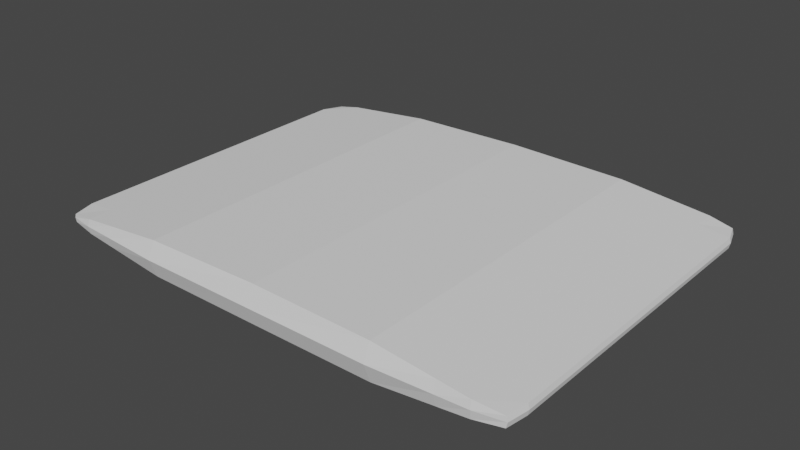# Source: BLCB.blend  (saved by Blender 3.4.6; exported with 4.5.12 LTS)
import bpy
from mathutils import Matrix  # noqa: F401  (used for matrix-valued properties, if any)

bpy.ops.wm.read_factory_settings(use_empty=True)
scene = bpy.context.scene
scene.name = 'Scene'

# ---- collections
col_collection = bpy.data.collections.new('Collection'); scene.collection.children.link(col_collection)

# ---- world
world_world = bpy.data.worlds.new('World'); scene.world = world_world
world_world.use_nodes = True; world_world.node_tree.nodes.clear()
_N = world_world.node_tree.nodes; _L = world_world.node_tree.links
n0 = _N.new('ShaderNodeOutputWorld'); n0.name = 'World Output'; n0.location = (300, 300)
n1 = _N.new('ShaderNodeBackground'); n1.name = 'Background'; n1.location = (10, 300)
n1.inputs[0].default_value = (0.05088, 0.05088, 0.05088, 1.0)
_L.new(n1.outputs[0], n0.inputs[0])
n0.is_active_output = True
world_world.color = (0.05088, 0.05088, 0.05088)
world_world.use_sun_shadow = False
world_world.sun_shadow_jitter_overblur = 0.0

# ---- meshes
me_plane = bpy.data.meshes.new('Plane')
me_plane.from_pydata([(-3.35, -2.526, 0.2122), (3.4, -2.509, 0.197), (-3.312, 2.509, 0.2122), (3.359, 2.494, 0.197), (-3.35, -2.526, 0.3273), (3.4, -2.509, 0.3439), (-3.312, 2.509, 0.3273), (3.359, 2.494, 0.3439), (0.0, -2.556, 0.0), (0.0, 2.556, 0.0), (0.0, -2.556, 0.5472), (0.0, 2.556, 0.5472), (-3.33, 2.509, 0.2736), (3.377, 2.494, 0.2736), (3.418, -2.509, 0.2736), (-3.368, -2.526, 0.2736), (0.0, -2.657, 0.2736), (0.0, 2.649, 0.2736), (-1.723, 2.556, 0.006574), (-1.723, 2.556, 0.5085), (-1.723, -2.556, 0.006574), (-1.723, -2.556, 0.5085), (-1.723, -2.657, 0.2736), (-1.723, 2.649, 0.2736), (1.723, -2.556, -0.001054), (1.723, -2.556, 0.5168), (1.723, 2.556, -0.001054), (1.723, 2.556, 0.5168), (1.723, 2.649, 0.2736), (1.723, -2.657, 0.2736), (-3.445, -9.632e-05, 0.2122), (3.445, -9.632e-05, 0.197), (-3.445, -9.632e-05, 0.3273), (3.445, -9.632e-05, 0.3439), (0.0, -9.632e-05, 0.5472), (0.0, -9.632e-05, 0.0), (-3.463, -9.632e-05, 0.2736), (3.463, -9.632e-05, 0.2736), (-1.723, -9.632e-05, 0.006574), (-1.723, -9.632e-05, 0.5085), (1.723, -9.632e-05, 0.5168), (1.723, -9.632e-05, -0.001054), (3.445, 1.278, 0.197), (3.445, 1.278, 0.3439), (0.0, 1.278, 0.5472), (-3.463, 1.278, 0.2736), (-1.723, 1.278, 0.5085), (1.723, 1.278, 0.5168), (-3.445, 1.278, 0.2122), (-3.445, 1.278, 0.3273), (0.0, 1.278, 0.0), (3.463, 1.278, 0.2736), (-1.723, 1.278, 0.006574), (1.723, 1.278, -0.001054), (3.445, 1.917, 0.197), (3.445, 1.917, 0.3439), (0.0, 1.917, 0.5472), (-3.463, 1.917, 0.2736), (-1.723, 1.917, 0.5085), (1.723, 1.917, 0.5168), (-3.445, 1.917, 0.2122), (-3.445, 1.917, 0.3273), (0.0, 1.917, 0.0), (3.463, 1.917, 0.2736), (-1.723, 1.917, 0.006574), (1.723, 1.917, -0.001054), (3.445, 2.236, 0.197), (3.445, 2.236, 0.3439), (0.0, 2.236, 0.5472), (-3.463, 2.236, 0.2736), (-1.723, 2.236, 0.5085), (1.723, 2.236, 0.5168), (-3.445, 2.236, 0.2122), (-3.445, 2.236, 0.3273), (0.0, 2.236, 0.0), (3.463, 2.236, 0.2736), (-1.723, 2.236, 0.006574), (1.723, 2.236, -0.001054), (-3.445, -1.278, 0.2122), (-3.445, -1.278, 0.3273), (0.0, -1.278, 0.0), (3.463, -1.278, 0.2736), (-1.723, -1.278, 0.006574), (1.723, -1.278, -0.001054), (3.445, -1.278, 0.197), (3.445, -1.278, 0.3439), (0.0, -1.278, 0.5472), (-3.463, -1.278, 0.2736), (-1.723, -1.278, 0.5085), (1.723, -1.278, 0.5168), (-3.445, -1.917, 0.2122), (-3.445, -1.917, 0.3273), (0.0, -1.917, 0.0), (3.463, -1.917, 0.2736), (-1.723, -1.917, 0.006574), (1.723, -1.917, -0.001054), (3.445, -1.917, 0.197), (3.445, -1.917, 0.3439), (0.0, -1.917, 0.5472), (-3.463, -1.917, 0.2736), (-1.723, -1.917, 0.5085), (1.723, -1.917, 0.5168), (-3.445, -2.207, 0.2122), (-3.445, -2.207, 0.3273), (0.0, -2.207, 0.0), (3.463, -2.207, 0.2736), (-1.723, -2.207, 0.006574), (1.723, -2.207, -0.001054), (3.445, -2.207, 0.197), (3.445, -2.207, 0.3439), (0.0, -2.207, 0.5472), (-3.463, -2.207, 0.2736), (-1.723, -2.207, 0.5085), (1.723, -2.207, 0.5168), (2.584, -2.556, 0.09796), (2.584, -2.556, 0.4304), (2.593, 2.603, 0.2736), (2.584, 2.556, 0.09796), (2.584, 2.556, 0.4304), (2.593, -2.606, 0.2736), (2.584, -9.632e-05, 0.4304), (2.584, -9.632e-05, 0.09796), (2.584, 1.278, 0.4304), (2.584, 1.278, 0.09796), (2.584, 1.917, 0.4304), (2.584, 1.917, 0.09796), (2.584, 2.236, 0.4304), (2.584, 2.236, 0.09796), (2.584, -1.278, 0.09796), (2.584, -1.278, 0.4304), (2.584, -1.917, 0.4304), (2.584, -1.917, 0.09796), (2.584, -2.207, 0.09796), (2.584, -2.207, 0.4304), (3.015, -2.556, 0.1475), (3.015, -2.556, 0.3872), (3.028, 2.579, 0.2736), (3.015, -9.632e-05, 0.1475), (3.015, 1.278, 0.1475), (3.015, 1.917, 0.1475), (3.015, 2.236, 0.1475), (3.015, -1.278, 0.1475), (3.015, -1.917, 0.1475), (3.015, -2.207, 0.1475), (3.015, 2.556, 0.1475), (3.015, 2.556, 0.3872), (3.028, -2.581, 0.2736), (3.015, -9.632e-05, 0.3872), (3.015, 1.278, 0.3872), (3.015, 1.917, 0.3872), (3.015, 2.236, 0.3872), (3.015, -1.278, 0.3872), (3.015, -1.917, 0.3872), (3.015, -2.207, 0.3872), (-2.584, 2.556, 0.1094), (-2.584, 2.556, 0.4179), (-2.593, -2.606, 0.2736), (-2.584, -2.556, 0.1094), (-2.584, -2.556, 0.4179), (-2.593, 2.603, 0.2736), (-2.584, -9.632e-05, 0.4179), (-2.584, -9.632e-05, 0.1094), (-2.584, 1.278, 0.4179), (-2.584, 1.278, 0.1094), (-2.584, 1.917, 0.4179), (-2.584, 1.917, 0.1094), (-2.584, 2.236, 0.4179), (-2.584, 2.236, 0.1094), (-2.584, -1.278, 0.1094), (-2.584, -1.278, 0.4179), (-2.584, -1.917, 0.4179), (-2.584, -1.917, 0.1094), (-2.584, -2.207, 0.1094), (-2.584, -2.207, 0.4179), (-3.015, 2.556, 0.1608), (-3.015, 2.556, 0.3726), (-3.028, -2.581, 0.2736), (-3.015, -9.632e-05, 0.3726), (-3.015, 1.278, 0.3726), (-3.015, 1.917, 0.3726), (-3.015, 2.236, 0.3726), (-3.015, -1.278, 0.3726), (-3.015, -1.917, 0.3726), (-3.015, -2.207, 0.3726), (-3.015, -2.556, 0.1608), (-3.015, -2.556, 0.3726), (-3.028, 2.579, 0.2736), (-3.015, -9.632e-05, 0.1608), (-3.015, 1.278, 0.1608), (-3.015, 1.917, 0.1608), (-3.015, 2.236, 0.1608), (-3.015, -1.278, 0.1608), (-3.015, -1.917, 0.1608), (-3.015, -2.207, 0.1608)], [], [(140, 144, 3, 66), (150, 67, 7, 145), (186, 12, 6, 175), (146, 14, 5, 135), (75, 13, 7, 67), (111, 15, 4, 103), (22, 16, 10, 21), (28, 17, 11, 27), (70, 68, 11, 19), (76, 18, 9, 74), (26, 9, 17, 28), (20, 8, 16, 22), (102, 0, 15, 111), (66, 3, 13, 75), (134, 1, 14, 146), (174, 2, 12, 186), (9, 18, 23, 17), (157, 20, 22, 156), (167, 154, 18, 76), (166, 70, 19, 155), (156, 22, 21, 158), (17, 23, 19, 11), (8, 24, 29, 16), (117, 26, 28, 116), (116, 28, 27, 118), (16, 29, 25, 10), (68, 71, 27, 11), (74, 9, 26, 77), (80, 35, 41, 83), (86, 89, 40, 34), (169, 88, 39, 160), (168, 161, 38, 82), (84, 31, 37, 81), (48, 30, 36, 45), (82, 38, 35, 80), (88, 86, 34, 39), (45, 36, 32, 49), (81, 37, 33, 85), (151, 85, 33, 147), (141, 137, 31, 84), (57, 45, 49, 61), (60, 48, 45, 57), (35, 50, 53, 41), (34, 40, 47, 44), (160, 39, 46, 162), (161, 163, 52, 38), (31, 42, 51, 37), (38, 52, 50, 35), (39, 34, 44, 46), (37, 51, 43, 33), (147, 33, 43, 148), (137, 138, 42, 31), (72, 60, 57, 69), (69, 57, 61, 73), (50, 62, 65, 53), (44, 47, 59, 56), (162, 46, 58, 164), (163, 165, 64, 52), (42, 54, 63, 51), (52, 64, 62, 50), (46, 44, 56, 58), (51, 63, 55, 43), (148, 43, 55, 149), (138, 139, 54, 42), (12, 69, 73, 6), (2, 72, 69, 12), (62, 74, 77, 65), (56, 59, 71, 68), (164, 58, 70, 166), (165, 167, 76, 64), (54, 66, 75, 63), (64, 76, 74, 62), (58, 56, 68, 70), (63, 75, 67, 55), (149, 55, 67, 150), (139, 140, 66, 54), (142, 141, 84, 96), (152, 97, 85, 151), (93, 81, 85, 97), (100, 98, 86, 88), (94, 82, 80, 92), (96, 84, 81, 93), (171, 168, 82, 94), (170, 100, 88, 169), (98, 101, 89, 86), (92, 80, 83, 95), (30, 78, 87, 36), (36, 87, 79, 32), (104, 92, 95, 107), (110, 113, 101, 98), (173, 112, 100, 170), (172, 171, 94, 106), (108, 96, 93, 105), (106, 94, 92, 104), (112, 110, 98, 100), (105, 93, 97, 109), (153, 109, 97, 152), (143, 142, 96, 108), (78, 90, 99, 87), (87, 99, 91, 79), (134, 143, 108, 1), (135, 5, 109, 153), (14, 105, 109, 5), (21, 10, 110, 112), (20, 106, 104, 8), (1, 108, 105, 14), (157, 172, 106, 20), (158, 21, 112, 173), (10, 25, 113, 110), (8, 104, 107, 24), (90, 102, 111, 99), (99, 111, 103, 91), (25, 115, 133, 113), (24, 107, 132, 114), (107, 95, 131, 132), (113, 133, 130, 101), (101, 130, 129, 89), (95, 83, 128, 131), (65, 77, 127, 125), (59, 124, 126, 71), (53, 65, 125, 123), (47, 122, 124, 59), (41, 53, 123, 121), (40, 120, 122, 47), (83, 41, 121, 128), (89, 129, 120, 40), (136, 116, 118, 145), (144, 117, 116, 136), (24, 114, 119, 29), (29, 119, 115, 25), (71, 126, 118, 27), (77, 26, 117, 127), (3, 144, 136, 13), (13, 136, 145, 7), (115, 135, 153, 133), (114, 132, 143, 134), (132, 131, 142, 143), (133, 153, 152, 130), (130, 152, 151, 129), (131, 128, 141, 142), (125, 127, 140, 139), (124, 149, 150, 126), (123, 125, 139, 138), (122, 148, 149, 124), (121, 123, 138, 137), (120, 147, 148, 122), (128, 121, 137, 141), (129, 151, 147, 120), (114, 134, 146, 119), (119, 146, 135, 115), (126, 150, 145, 118), (127, 117, 144, 140), (185, 158, 173, 183), (184, 193, 172, 157), (193, 192, 171, 172), (183, 173, 170, 182), (182, 170, 169, 181), (192, 191, 168, 171), (189, 190, 167, 165), (179, 164, 166, 180), (188, 189, 165, 163), (178, 162, 164, 179), (187, 188, 163, 161), (177, 160, 162, 178), (191, 187, 161, 168), (181, 169, 160, 177), (176, 156, 158, 185), (180, 166, 155, 175), (190, 174, 154, 167), (184, 157, 156, 176), (18, 154, 159, 23), (23, 159, 155, 19), (0, 184, 176, 15), (72, 2, 174, 190), (73, 180, 175, 6), (15, 176, 185, 4), (79, 181, 177, 32), (78, 30, 187, 191), (32, 177, 178, 49), (30, 48, 188, 187), (49, 178, 179, 61), (48, 60, 189, 188), (61, 179, 180, 73), (60, 72, 190, 189), (90, 78, 191, 192), (91, 182, 181, 79), (103, 183, 182, 91), (102, 90, 192, 193), (0, 102, 193, 184), (4, 185, 183, 103), (154, 174, 186, 159), (159, 186, 175, 155)])
_uv = me_plane.uv_layers.new(name='UVMap')
_uv.uv.foreach_set('vector', [0.9375, 0.9375, 0.9375, 1.0, 1.0, 1.0, 1.0, 0.9375, 0.9375, 0.9375, 1.0, 0.9375, 1.0, 1.0, 0.9375, 1.0, 0.0625, 1.0, 0.0, 1.0, 0.0, 1.0, 0.0625, 1.0, 0.9375, 0.0, 1.0, 0.0, 1.0, 0.0, 0.9375, 0.0, 1.0, 0.9375, 1.0, 1.0, 1.0, 1.0, 1.0, 0.9375, 0.0, 0.0683, 0.0, 0.0, 0.0, 0.0, 0.0, 0.0683, 0.25, 0.0, 0.5, 0.0, 0.5, 0.0, 0.25, 0.0, 0.75, 1.0, 0.5, 1.0, 0.5, 1.0, 0.75, 1.0, 0.25, 0.9375, 0.5, 0.9375, 0.5, 1.0, 0.25, 1.0, 0.25, 0.9375, 0.25, 1.0, 0.5, 1.0, 0.5, 0.9375, 0.75, 1.0, 0.5, 1.0, 0.5, 1.0, 0.75, 1.0, 0.25, 0.0, 0.5, 0.0, 0.5, 0.0, 0.25, 0.0, 0.0, 0.0683, 0.0, 0.0, 0.0, 0.0, 0.0, 0.0683, 1.0, 0.9375, 1.0, 1.0, 1.0, 1.0, 1.0, 0.9375, 0.9375, 0.0, 1.0, 0.0, 1.0, 0.0, 0.9375, 0.0, 0.0625, 1.0, 0.0, 1.0, 0.0, 1.0, 0.0625, 1.0, 0.5, 1.0, 0.25, 1.0, 0.25, 1.0, 0.5, 1.0, 0.125, 0.0, 0.25, 0.0, 0.25, 0.0, 0.125, 0.0, 0.125, 0.9375, 0.125, 1.0, 0.25, 1.0, 0.25, 0.9375, 0.125, 0.9375, 0.25, 0.9375, 0.25, 1.0, 0.125, 1.0, 0.125, 0.0, 0.25, 0.0, 0.25, 0.0, 0.125, 0.0, 0.5, 1.0, 0.25, 1.0, 0.25, 1.0, 0.5, 1.0, 0.5, 0.0, 0.75, 0.0, 0.75, 0.0, 0.5, 0.0, 0.875, 1.0, 0.75, 1.0, 0.75, 1.0, 0.875, 1.0, 0.875, 1.0, 0.75, 1.0, 0.75, 1.0, 0.875, 1.0, 0.5, 0.0, 0.75, 0.0, 0.75, 0.0, 0.5, 0.0, 0.5, 0.9375, 0.75, 0.9375, 0.75, 1.0, 0.5, 1.0, 0.5, 0.9375, 0.5, 1.0, 0.75, 1.0, 0.75, 0.9375, 0.5, 0.25, 0.5, 0.5, 0.75, 0.5, 0.75, 0.25, 0.5, 0.25, 0.75, 0.25, 0.75, 0.5, 0.5, 0.5, 0.125, 0.25, 0.25, 0.25, 0.25, 0.5, 0.125, 0.5, 0.125, 0.25, 0.125, 0.5, 0.25, 0.5, 0.25, 0.25, 1.0, 0.25, 1.0, 0.5, 1.0, 0.5, 1.0, 0.25, 0.0, 0.75, 0.0, 0.5, 0.0, 0.5, 0.0, 0.75, 0.25, 0.25, 0.25, 0.5, 0.5, 0.5, 0.5, 0.25, 0.25, 0.25, 0.5, 0.25, 0.5, 0.5, 0.25, 0.5, 0.0, 0.75, 0.0, 0.5, 0.0, 0.5, 0.0, 0.75, 1.0, 0.25, 1.0, 0.5, 1.0, 0.5, 1.0, 0.25, 0.9375, 0.25, 1.0, 0.25, 1.0, 0.5, 0.9375, 0.5, 0.9375, 0.25, 0.9375, 0.5, 1.0, 0.5, 1.0, 0.25, 0.0, 0.875, 0.0, 0.75, 0.0, 0.75, 0.0, 0.875, 0.0, 0.875, 0.0, 0.75, 0.0, 0.75, 0.0, 0.875, 0.5, 0.5, 0.5, 0.75, 0.75, 0.75, 0.75, 0.5, 0.5, 0.5, 0.75, 0.5, 0.75, 0.75, 0.5, 0.75, 0.125, 0.5, 0.25, 0.5, 0.25, 0.75, 0.125, 0.75, 0.125, 0.5, 0.125, 0.75, 0.25, 0.75, 0.25, 0.5, 1.0, 0.5, 1.0, 0.75, 1.0, 0.75, 1.0, 0.5, 0.25, 0.5, 0.25, 0.75, 0.5, 0.75, 0.5, 0.5, 0.25, 0.5, 0.5, 0.5, 0.5, 0.75, 0.25, 0.75, 1.0, 0.5, 1.0, 0.75, 1.0, 0.75, 1.0, 0.5, 0.9375, 0.5, 1.0, 0.5, 1.0, 0.75, 0.9375, 0.75, 0.9375, 0.5, 0.9375, 0.75, 1.0, 0.75, 1.0, 0.5, 0.0, 0.9375, 0.0, 0.875, 0.0, 0.875, 0.0, 0.9375, 0.0, 0.9375, 0.0, 0.875, 0.0, 0.875, 0.0, 0.9375, 0.5, 0.75, 0.5, 0.875, 0.75, 0.875, 0.75, 0.75, 0.5, 0.75, 0.75, 0.75, 0.75, 0.875, 0.5, 0.875, 0.125, 0.75, 0.25, 0.75, 0.25, 0.875, 0.125, 0.875, 0.125, 0.75, 0.125, 0.875, 0.25, 0.875, 0.25, 0.75, 1.0, 0.75, 1.0, 0.875, 1.0, 0.875, 1.0, 0.75, 0.25, 0.75, 0.25, 0.875, 0.5, 0.875, 0.5, 0.75, 0.25, 0.75, 0.5, 0.75, 0.5, 0.875, 0.25, 0.875, 1.0, 0.75, 1.0, 0.875, 1.0, 0.875, 1.0, 0.75, 0.9375, 0.75, 1.0, 0.75, 1.0, 0.875, 0.9375, 0.875, 0.9375, 0.75, 0.9375, 0.875, 1.0, 0.875, 1.0, 0.75, 0.0, 1.0, 0.0, 0.9375, 0.0, 0.9375, 0.0, 1.0, 0.0, 1.0, 0.0, 0.9375, 0.0, 0.9375, 0.0, 1.0, 0.5, 0.875, 0.5, 0.9375, 0.75, 0.9375, 0.75, 0.875, 0.5, 0.875, 0.75, 0.875, 0.75, 0.9375, 0.5, 0.9375, 0.125, 0.875, 0.25, 0.875, 0.25, 0.9375, 0.125, 0.9375, 0.125, 0.875, 0.125, 0.9375, 0.25, 0.9375, 0.25, 0.875, 1.0, 0.875, 1.0, 0.9375, 1.0, 0.9375, 1.0, 0.875, 0.25, 0.875, 0.25, 0.9375, 0.5, 0.9375, 0.5, 0.875, 0.25, 0.875, 0.5, 0.875, 0.5, 0.9375, 0.25, 0.9375, 1.0, 0.875, 1.0, 0.9375, 1.0, 0.9375, 1.0, 0.875, 0.9375, 0.875, 1.0, 0.875, 1.0, 0.9375, 0.9375, 0.9375, 0.9375, 0.875, 0.9375, 0.9375, 1.0, 0.9375, 1.0, 0.875, 0.9375, 0.125, 0.9375, 0.25, 1.0, 0.25, 1.0, 0.125, 0.9375, 0.125, 1.0, 0.125, 1.0, 0.25, 0.9375, 0.25, 1.0, 0.125, 1.0, 0.25, 1.0, 0.25, 1.0, 0.125, 0.25, 0.125, 0.5, 0.125, 0.5, 0.25, 0.25, 0.25, 0.25, 0.125, 0.25, 0.25, 0.5, 0.25, 0.5, 0.125, 1.0, 0.125, 1.0, 0.25, 1.0, 0.25, 1.0, 0.125, 0.125, 0.125, 0.125, 0.25, 0.25, 0.25, 0.25, 0.125, 0.125, 0.125, 0.25, 0.125, 0.25, 0.25, 0.125, 0.25, 0.5, 0.125, 0.75, 0.125, 0.75, 0.25, 0.5, 0.25, 0.5, 0.125, 0.5, 0.25, 0.75, 0.25, 0.75, 0.125, 0.0, 0.5, 0.0, 0.25, 0.0, 0.25, 0.0, 0.5, 0.0, 0.5, 0.0, 0.25, 0.0, 0.25, 0.0, 0.5, 0.5, 0.0683, 0.5, 0.125, 0.75, 0.125, 0.75, 0.0683, 0.5, 0.0683, 0.75, 0.0683, 0.75, 0.125, 0.5, 0.125, 0.125, 0.0683, 0.25, 0.0683, 0.25, 0.125, 0.125, 0.125, 0.125, 0.0683, 0.125, 0.125, 0.25, 0.125, 0.25, 0.0683, 1.0, 0.0683, 1.0, 0.125, 1.0, 0.125, 1.0, 0.0683, 0.25, 0.0683, 0.25, 0.125, 0.5, 0.125, 0.5, 0.0683, 0.25, 0.0683, 0.5, 0.0683, 0.5, 0.125, 0.25, 0.125, 1.0, 0.0683, 1.0, 0.125, 1.0, 0.125, 1.0, 0.0683, 0.9375, 0.0683, 1.0, 0.0683, 1.0, 0.125, 0.9375, 0.125, 0.9375, 0.0683, 0.9375, 0.125, 1.0, 0.125, 1.0, 0.0683, 0.0, 0.25, 0.0, 0.125, 0.0, 0.125, 0.0, 0.25, 0.0, 0.25, 0.0, 0.125, 0.0, 0.125, 0.0, 0.25, 0.9375, 0.0, 0.9375, 0.0683, 1.0, 0.0683, 1.0, 0.0, 0.9375, 0.0, 1.0, 0.0, 1.0, 0.0683, 0.9375, 0.0683, 1.0, 0.0, 1.0, 0.0683, 1.0, 0.0683, 1.0, 0.0, 0.25, 0.0, 0.5, 0.0, 0.5, 0.0683, 0.25, 0.0683, 0.25, 0.0, 0.25, 0.0683, 0.5, 0.0683, 0.5, 0.0, 1.0, 0.0, 1.0, 0.0683, 1.0, 0.0683, 1.0, 0.0, 0.125, 0.0, 0.125, 0.0683, 0.25, 0.0683, 0.25, 0.0, 0.125, 0.0, 0.25, 0.0, 0.25, 0.0683, 0.125, 0.0683, 0.5, 0.0, 0.75, 0.0, 0.75, 0.0683, 0.5, 0.0683, 0.5, 0.0, 0.5, 0.0683, 0.75, 0.0683, 0.75, 0.0, 0.0, 0.125, 0.0, 0.0683, 0.0, 0.0683, 0.0, 0.125, 0.0, 0.125, 0.0, 0.0683, 0.0, 0.0683, 0.0, 0.125, 0.75, 0.0, 0.875, 0.0, 0.875, 0.0683, 0.75, 0.0683, 0.75, 0.0, 0.75, 0.0683, 0.875, 0.0683, 0.875, 0.0, 0.75, 0.0683, 0.75, 0.125, 0.875, 0.125, 0.875, 0.0683, 0.75, 0.0683, 0.875, 0.0683, 0.875, 0.125, 0.75, 0.125, 0.75, 0.125, 0.875, 0.125, 0.875, 0.25, 0.75, 0.25, 0.75, 0.125, 0.75, 0.25, 0.875, 0.25, 0.875, 0.125, 0.75, 0.875, 0.75, 0.9375, 0.875, 0.9375, 0.875, 0.875, 0.75, 0.875, 0.875, 0.875, 0.875, 0.9375, 0.75, 0.9375, 0.75, 0.75, 0.75, 0.875, 0.875, 0.875, 0.875, 0.75, 0.75, 0.75, 0.875, 0.75, 0.875, 0.875, 0.75, 0.875, 0.75, 0.5, 0.75, 0.75, 0.875, 0.75, 0.875, 0.5, 0.75, 0.5, 0.875, 0.5, 0.875, 0.75, 0.75, 0.75, 0.75, 0.25, 0.75, 0.5, 0.875, 0.5, 0.875, 0.25, 0.75, 0.25, 0.875, 0.25, 0.875, 0.5, 0.75, 0.5, 0.9375, 1.0, 0.875, 1.0, 0.875, 1.0, 0.9375, 1.0, 0.9375, 1.0, 0.875, 1.0, 0.875, 1.0, 0.9375, 1.0, 0.75, 0.0, 0.875, 0.0, 0.875, 0.0, 0.75, 0.0, 0.75, 0.0, 0.875, 0.0, 0.875, 0.0, 0.75, 0.0, 0.75, 0.9375, 0.875, 0.9375, 0.875, 1.0, 0.75, 1.0, 0.75, 0.9375, 0.75, 1.0, 0.875, 1.0, 0.875, 0.9375, 1.0, 1.0, 0.9375, 1.0, 0.9375, 1.0, 1.0, 1.0, 1.0, 1.0, 0.9375, 1.0, 0.9375, 1.0, 1.0, 1.0, 0.875, 0.0, 0.9375, 0.0, 0.9375, 0.0683, 0.875, 0.0683, 0.875, 0.0, 0.875, 0.0683, 0.9375, 0.0683, 0.9375, 0.0, 0.875, 0.0683, 0.875, 0.125, 0.9375, 0.125, 0.9375, 0.0683, 0.875, 0.0683, 0.9375, 0.0683, 0.9375, 0.125, 0.875, 0.125, 0.875, 0.125, 0.9375, 0.125, 0.9375, 0.25, 0.875, 0.25, 0.875, 0.125, 0.875, 0.25, 0.9375, 0.25, 0.9375, 0.125, 0.875, 0.875, 0.875, 0.9375, 0.9375, 0.9375, 0.9375, 0.875, 0.875, 0.875, 0.9375, 0.875, 0.9375, 0.9375, 0.875, 0.9375, 0.875, 0.75, 0.875, 0.875, 0.9375, 0.875, 0.9375, 0.75, 0.875, 0.75, 0.9375, 0.75, 0.9375, 0.875, 0.875, 0.875, 0.875, 0.5, 0.875, 0.75, 0.9375, 0.75, 0.9375, 0.5, 0.875, 0.5, 0.9375, 0.5, 0.9375, 0.75, 0.875, 0.75, 0.875, 0.25, 0.875, 0.5, 0.9375, 0.5, 0.9375, 0.25, 0.875, 0.25, 0.9375, 0.25, 0.9375, 0.5, 0.875, 0.5, 0.875, 0.0, 0.9375, 0.0, 0.9375, 0.0, 0.875, 0.0, 0.875, 0.0, 0.9375, 0.0, 0.9375, 0.0, 0.875, 0.0, 0.875, 0.9375, 0.9375, 0.9375, 0.9375, 1.0, 0.875, 1.0, 0.875, 0.9375, 0.875, 1.0, 0.9375, 1.0, 0.9375, 0.9375, 0.0625, 0.0, 0.125, 0.0, 0.125, 0.0683, 0.0625, 0.0683, 0.0625, 0.0, 0.0625, 0.0683, 0.125, 0.0683, 0.125, 0.0, 0.0625, 0.0683, 0.0625, 0.125, 0.125, 0.125, 0.125, 0.0683, 0.0625, 0.0683, 0.125, 0.0683, 0.125, 0.125, 0.0625, 0.125, 0.0625, 0.125, 0.125, 0.125, 0.125, 0.25, 0.0625, 0.25, 0.0625, 0.125, 0.0625, 0.25, 0.125, 0.25, 0.125, 0.125, 0.0625, 0.875, 0.0625, 0.9375, 0.125, 0.9375, 0.125, 0.875, 0.0625, 0.875, 0.125, 0.875, 0.125, 0.9375, 0.0625, 0.9375, 0.0625, 0.75, 0.0625, 0.875, 0.125, 0.875, 0.125, 0.75, 0.0625, 0.75, 0.125, 0.75, 0.125, 0.875, 0.0625, 0.875, 0.0625, 0.5, 0.0625, 0.75, 0.125, 0.75, 0.125, 0.5, 0.0625, 0.5, 0.125, 0.5, 0.125, 0.75, 0.0625, 0.75, 0.0625, 0.25, 0.0625, 0.5, 0.125, 0.5, 0.125, 0.25, 0.0625, 0.25, 0.125, 0.25, 0.125, 0.5, 0.0625, 0.5, 0.0625, 0.0, 0.125, 0.0, 0.125, 0.0, 0.0625, 0.0, 0.0625, 0.9375, 0.125, 0.9375, 0.125, 1.0, 0.0625, 1.0, 0.0625, 0.9375, 0.0625, 1.0, 0.125, 1.0, 0.125, 0.9375, 0.0625, 0.0, 0.125, 0.0, 0.125, 0.0, 0.0625, 0.0, 0.25, 1.0, 0.125, 1.0, 0.125, 1.0, 0.25, 1.0, 0.25, 1.0, 0.125, 1.0, 0.125, 1.0, 0.25, 1.0, 0.0, 0.0, 0.0625, 0.0, 0.0625, 0.0, 0.0, 0.0, 0.0, 0.9375, 0.0, 1.0, 0.0625, 1.0, 0.0625, 0.9375, 0.0, 0.9375, 0.0625, 0.9375, 0.0625, 1.0, 0.0, 1.0, 0.0, 0.0, 0.0625, 0.0, 0.0625, 0.0, 0.0, 0.0, 0.0, 0.25, 0.0625, 0.25, 0.0625, 0.5, 0.0, 0.5, 0.0, 0.25, 0.0, 0.5, 0.0625, 0.5, 0.0625, 0.25, 0.0, 0.5, 0.0625, 0.5, 0.0625, 0.75, 0.0, 0.75, 0.0, 0.5, 0.0, 0.75, 0.0625, 0.75, 0.0625, 0.5, 0.0, 0.75, 0.0625, 0.75, 0.0625, 0.875, 0.0, 0.875, 0.0, 0.75, 0.0, 0.875, 0.0625, 0.875, 0.0625, 0.75, 0.0, 0.875, 0.0625, 0.875, 0.0625, 0.9375, 0.0, 0.9375, 0.0, 0.875, 0.0, 0.9375, 0.0625, 0.9375, 0.0625, 0.875, 0.0, 0.125, 0.0, 0.25, 0.0625, 0.25, 0.0625, 0.125, 0.0, 0.125, 0.0625, 0.125, 0.0625, 0.25, 0.0, 0.25, 0.0, 0.0683, 0.0625, 0.0683, 0.0625, 0.125, 0.0, 0.125, 0.0, 0.0683, 0.0, 0.125, 0.0625, 0.125, 0.0625, 0.0683, 0.0, 0.0, 0.0, 0.0683, 0.0625, 0.0683, 0.0625, 0.0, 0.0, 0.0, 0.0625, 0.0, 0.0625, 0.0683, 0.0, 0.0683, 0.125, 1.0, 0.0625, 1.0, 0.0625, 1.0, 0.125, 1.0, 0.125, 1.0, 0.0625, 1.0, 0.0625, 1.0, 0.125, 1.0])
me_plane.update()

# ---- objects
ob_plane = bpy.data.objects.new('Plane', me_plane)

# ---- transforms, parenting, visibility, modifiers, constraints
ob_plane.location = (0.0, 0.0, 0.0)

# ---- collection membership
col_collection.objects.link(ob_plane)

# ---- scene / render settings (as saved in the file)
scene.frame_start = 1; scene.frame_end = 250; scene.frame_set(1)
scene.render.engine = 'BLENDER_EEVEE_NEXT'
scene.cycles.sampling_pattern = 'TABULATED_SOBOL'
scene.cycles.use_light_tree = False
scene.view_settings.view_transform = 'Filmic'
bpy.context.view_layer.update()

# ---- added for rendering (the .blend has no active camera and no usable light): camera, sun
cam_auto = bpy.data.cameras.new('AutoCamera')
cam_auto.lens = 50.0
cam_auto.sensor_width = 36.0
cam_auto.clip_end = 1000.0
ob_auto_camera = bpy.data.objects.new('AutoCamera', cam_auto)
scene.collection.objects.link(ob_auto_camera)
ob_auto_camera.location = (8.08879, -9.71009, 6.74398)
ob_auto_camera.rotation_euler = (1.09748, -7.21219e-08, 0.694738)
scene.camera = ob_auto_camera
light_auto_sun = bpy.data.lights.new('AutoSun', 'SUN')
light_auto_sun.energy = 3.0
light_auto_sun.angle = 0.0523599
ob_auto_sun = bpy.data.objects.new('AutoSun', light_auto_sun)
scene.collection.objects.link(ob_auto_sun)
ob_auto_sun.rotation_euler = (0.872665, 0.174533, 0.523599)
bpy.context.view_layer.update()
